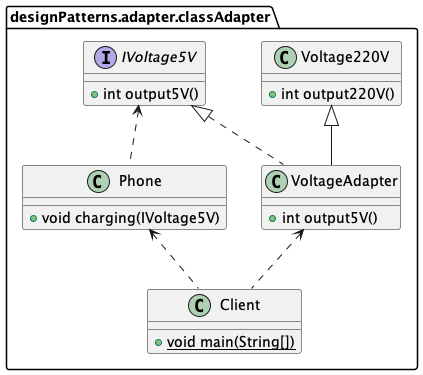

The diagram above was rendered by PlantUML. Its source (embedded in the PNG):
@startuml
class designPatterns.adapter.classAdapter.Phone {
+ void charging(IVoltage5V)
}
class designPatterns.adapter.classAdapter.Voltage220V {
+ int output220V()
}
interface designPatterns.adapter.classAdapter.IVoltage5V {
+ int output5V()
}
class designPatterns.adapter.classAdapter.Client {
+ {static} void main(String[])
}
class designPatterns.adapter.classAdapter.VoltageAdapter {
+ int output5V()
}


designPatterns.adapter.classAdapter.IVoltage5V <|.. designPatterns.adapter.classAdapter.VoltageAdapter
designPatterns.adapter.classAdapter.Voltage220V <|-- designPatterns.adapter.classAdapter.VoltageAdapter
designPatterns.adapter.classAdapter.VoltageAdapter <.. designPatterns.adapter.classAdapter.Client
designPatterns.adapter.classAdapter.Phone <.. designPatterns.adapter.classAdapter.Client
designPatterns.adapter.classAdapter.IVoltage5V <.. designPatterns.adapter.classAdapter.Phone
@enduml